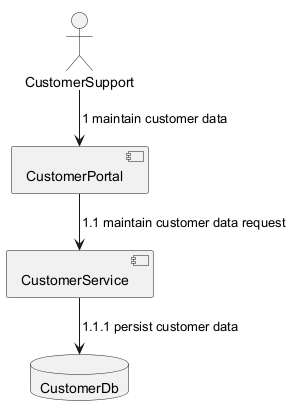

The diagram above was rendered by PlantUML. Its source (embedded in the PNG):
@startuml
actor CustomerSupport as sup
component CustomerPortal as por
component CustomerService as ser
database CustomerDb as db

sup --> por : 1 maintain customer data
por --> ser : 1.1 maintain customer data request
ser --> db : 1.1.1 persist customer data
@enduml